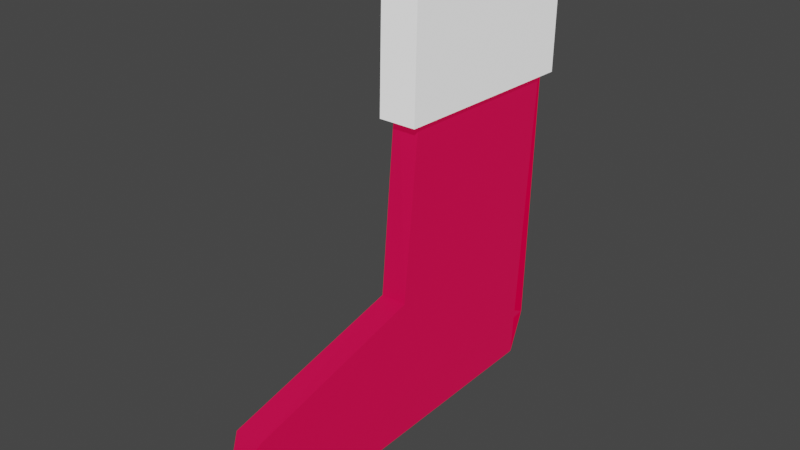 # Source: stocking.blend  (saved by Blender 3.3.6; exported with 4.5.12 LTS)
import bpy
from mathutils import Matrix  # noqa: F401  (used for matrix-valued properties, if any)

bpy.ops.wm.read_factory_settings(use_empty=True)
scene = bpy.context.scene
scene.name = 'Scene'

# ---- collections
col_collection = bpy.data.collections.new('Collection'); scene.collection.children.link(col_collection)

# ---- materials (node trees are filled in below, after node groups)
mat_material_001 = bpy.data.materials.new('Material.001')
mat_material_001.use_transparent_shadow = False
mat_material_002 = bpy.data.materials.new('Material.002')
mat_material_002.use_transparent_shadow = False

# ---- material node trees
mat_material_001.use_nodes = True; mat_material_001.node_tree.nodes.clear()
_N = mat_material_001.node_tree.nodes; _L = mat_material_001.node_tree.links
n0 = _N.new('ShaderNodeBsdfPrincipled'); n0.name = 'Principled BSDF'; n0.location = (10, 300)
n0.distribution = 'GGX'
n0.subsurface_method = 'RANDOM_WALK_SKIN'
n0.inputs[0].default_value = (0.2623, 0.0, 0.02315, 1.0)
n0.inputs[3].default_value = 1.45
n0.inputs[27].default_value = (0.2623, 0.0, 0.02315, 1.0)
n0.inputs[28].default_value = 1.5
n1 = _N.new('ShaderNodeOutputMaterial'); n1.name = 'Material Output'; n1.location = (300, 300)
_L.new(n0.outputs[0], n1.inputs[0])
n1.is_active_output = True
mat_material_002.use_nodes = True; mat_material_002.node_tree.nodes.clear()
_N = mat_material_002.node_tree.nodes; _L = mat_material_002.node_tree.links
n0 = _N.new('ShaderNodeBsdfPrincipled'); n0.name = 'Principled BSDF'; n0.location = (10, 300)
n0.distribution = 'GGX'
n0.subsurface_method = 'RANDOM_WALK_SKIN'
n0.inputs[3].default_value = 1.45
n0.inputs[27].default_value = (0.42, 0.42, 0.42, 1.0)
n0.inputs[28].default_value = 1.0
n1 = _N.new('ShaderNodeOutputMaterial'); n1.name = 'Material Output'; n1.location = (300, 300)
_L.new(n0.outputs[0], n1.inputs[0])
n1.is_active_output = True

# ---- world
world_world = bpy.data.worlds.new('World'); scene.world = world_world
world_world.use_nodes = True; world_world.node_tree.nodes.clear()
_N = world_world.node_tree.nodes; _L = world_world.node_tree.links
n0 = _N.new('ShaderNodeOutputWorld'); n0.name = 'World Output'; n0.location = (300, 300)
n1 = _N.new('ShaderNodeBackground'); n1.name = 'Background'; n1.location = (10, 300)
n1.inputs[0].default_value = (0.05088, 0.05088, 0.05088, 1.0)
_L.new(n1.outputs[0], n0.inputs[0])
n0.is_active_output = True
world_world.color = (0.05088, 0.05088, 0.05088)
world_world.use_sun_shadow = False
world_world.sun_shadow_jitter_overblur = 0.0

# ---- meshes
me_cube_001 = bpy.data.meshes.new('Cube.001')
me_cube_001.from_pydata([(-1.0, -1.0, -1.0), (-1.0, -0.06357, -0.2455), (-1.0, 0.8519, -0.9652), (-1.0, 1.0, 1.0), (1.0, -1.0, -1.0), (1.0, -0.07325, -0.2389), (1.0, 0.8519, -0.9695), (1.0, 1.0, 1.0), (1.0, 0.05505, 0.9673), (1.0, -1.024, -0.4833), (-1.0, 0.05384, 0.9716), (-1.0, -1.025, -0.4821), (1.101, -1.107, -0.7718), (-1.0, -1.109, -0.7683), (1.0, 0.939, -0.7513), (-1.0, 0.939, -0.7448)], [], [(0, 13, 11, 1, 10, 3, 15, 2), (2, 15, 3, 7, 14, 6), (6, 14, 7, 8, 5, 9, 12, 4), (4, 12, 9, 5, 1, 11, 13, 0), (2, 6, 4, 0), (7, 3, 10, 1, 5, 8)])
_uv = me_cube_001.uv_layers.new(name='UVMap')
_uv.uv.foreach_set('vector', [0.375, 0.0, 0.4375, 0.0, 0.5, 0.0, 0.625, 0.0, 0.625, 0.125, 0.625, 0.25, 0.5, 0.25, 0.375, 0.25, 0.375, 0.25, 0.5, 0.25, 0.625, 0.25, 0.625, 0.5, 0.5, 0.5, 0.375, 0.5, 0.375, 0.5, 0.5, 0.5, 0.625, 0.5, 0.625, 0.625, 0.625, 0.75, 0.5, 0.75, 0.4375, 0.75, 0.375, 0.75, 0.375, 0.75, 0.4375, 0.75, 0.5, 0.75, 0.625, 0.75, 0.625, 1.0, 0.5, 1.0, 0.4375, 1.0, 0.375, 1.0, 0.125, 0.5, 0.375, 0.5, 0.375, 0.75, 0.125, 0.75, 0.625, 0.5, 0.875, 0.5, 0.875, 0.625, 0.875, 0.75, 0.625, 0.75, 0.625, 0.625])
me_cube_001.materials.append(mat_material_001)
me_cube_001.update()
me_cube_002 = bpy.data.meshes.new('Cube.002')
me_cube_002.from_pydata([(-1.0, -1.0, -1.0), (-1.0, -1.0, 1.0), (-1.0, 1.0, -1.0), (-1.0, 1.0, 1.0), (1.0, -1.0, -1.0), (1.0, -1.0, 1.0), (1.0, 1.0, -1.0), (1.0, 1.0, 1.0)], [], [(0, 1, 3, 2), (2, 3, 7, 6), (6, 7, 5, 4), (4, 5, 1, 0), (2, 6, 4, 0), (7, 3, 1, 5)])
_uv = me_cube_002.uv_layers.new(name='UVMap')
_uv.uv.foreach_set('vector', [0.375, 0.0, 0.625, 0.0, 0.625, 0.25, 0.375, 0.25, 0.375, 0.25, 0.625, 0.25, 0.625, 0.5, 0.375, 0.5, 0.375, 0.5, 0.625, 0.5, 0.625, 0.75, 0.375, 0.75, 0.375, 0.75, 0.625, 0.75, 0.625, 1.0, 0.375, 1.0, 0.125, 0.5, 0.375, 0.5, 0.375, 0.75, 0.125, 0.75, 0.625, 0.5, 0.875, 0.5, 0.875, 0.75, 0.625, 0.75])
me_cube_002.materials.append(mat_material_002)
me_cube_002.update()

# ---- objects
ob_cube = bpy.data.objects.new('Cube', me_cube_001)
ob_cube_001 = bpy.data.objects.new('Cube.001', me_cube_002)

# ---- transforms, parenting, visibility, modifiers, constraints
ob_cube.location = (0.0, 0.0, 0.0)
ob_cube.scale = (0.01747, 0.2434, 0.2434)
ob_cube_001.location = (0.0, 0.1251, 0.229)
ob_cube_001.rotation_euler = (-0.02782, -6.178e-18, 8.595e-20)
ob_cube_001.scale = (0.02403, 0.133, 0.07663)

# ---- collection membership
col_collection.objects.link(ob_cube)
col_collection.objects.link(ob_cube_001)

# ---- scene / render settings (as saved in the file)
scene.frame_start = 1; scene.frame_end = 250; scene.frame_set(1)
scene.render.engine = 'BLENDER_EEVEE_NEXT'
scene.cycles.sampling_pattern = 'TABULATED_SOBOL'
scene.cycles.use_light_tree = False
scene.view_settings.view_transform = 'Filmic'
bpy.context.view_layer.update()

# ---- added for rendering (the .blend has no active camera and no usable light): camera, sun
cam_auto = bpy.data.cameras.new('AutoCamera')
cam_auto.lens = 50.0
cam_auto.sensor_width = 36.0
cam_auto.clip_end = 1000.0
ob_auto_camera = bpy.data.objects.new('AutoCamera', cam_auto)
scene.collection.objects.link(ob_auto_camera)
ob_auto_camera.location = (0.709916, -0.856768, 0.600879)
ob_auto_camera.rotation_euler = (1.09748, -7.21219e-08, 0.694738)
scene.camera = ob_auto_camera
light_auto_sun = bpy.data.lights.new('AutoSun', 'SUN')
light_auto_sun.energy = 3.0
light_auto_sun.angle = 0.0523599
ob_auto_sun = bpy.data.objects.new('AutoSun', light_auto_sun)
scene.collection.objects.link(ob_auto_sun)
ob_auto_sun.rotation_euler = (0.872665, 0.174533, 0.523599)
bpy.context.view_layer.update()
